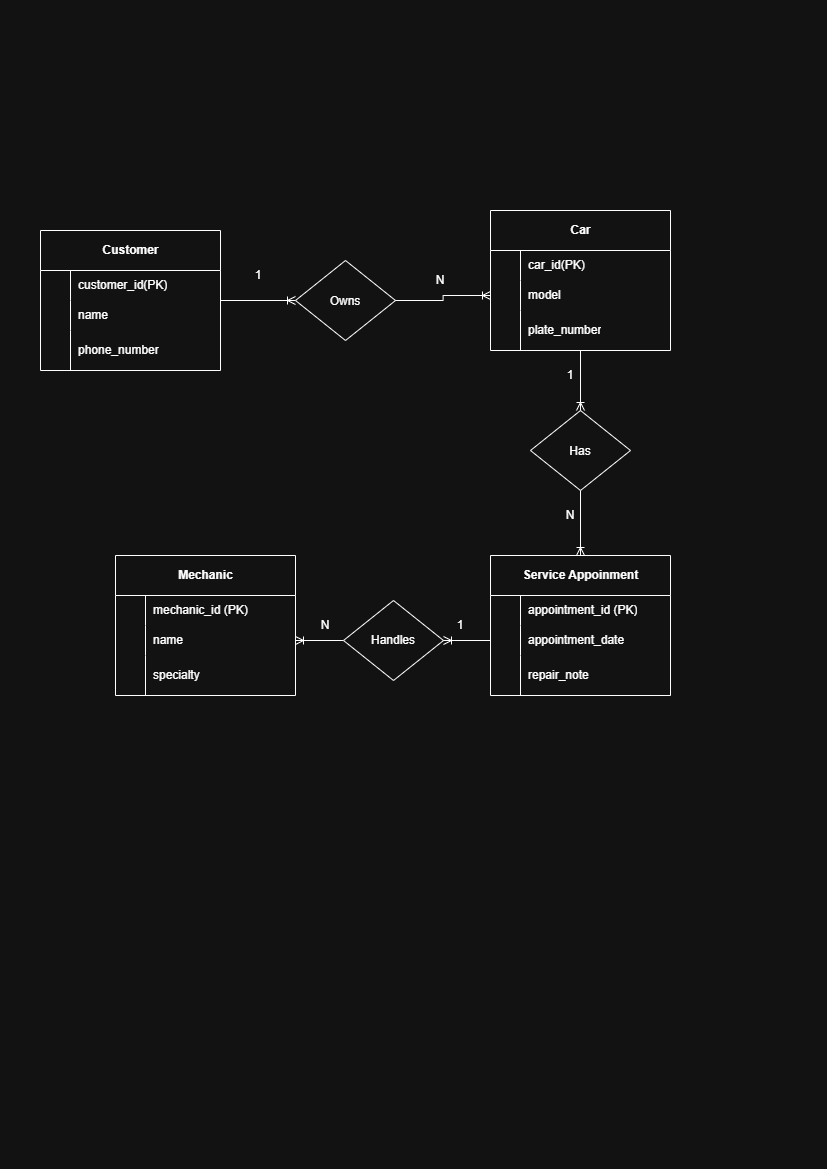

The diagram above was exported from draw.io. Its source (the exported page's mxGraphModel, read from the mxfile embedded in the PNG):
<mxGraphModel dx="984" dy="662" grid="1" gridSize="10" guides="1" tooltips="1" connect="1" arrows="1" fold="1" page="1" pageScale="1" pageWidth="827" pageHeight="1169" math="0" shadow="0">
  <root>
    <mxCell id="0" />
    <mxCell id="1" parent="0" />
    <mxCell id="1fYdRWLpt1GeIKmPaz5c-118" edge="1" parent="1" source="1fYdRWLpt1GeIKmPaz5c-20" style="edgeStyle=orthogonalEdgeStyle;rounded=0;orthogonalLoop=1;jettySize=auto;html=1;endArrow=ERoneToMany;endFill=0;" target="1fYdRWLpt1GeIKmPaz5c-116">
      <mxGeometry relative="1" as="geometry" />
    </mxCell>
    <mxCell id="1fYdRWLpt1GeIKmPaz5c-20" parent="1" style="shape=table;startSize=40;container=1;collapsible=1;childLayout=tableLayout;fixedRows=1;rowLines=0;fontStyle=1;align=center;resizeLast=1;html=1;" value="Customer" vertex="1">
      <mxGeometry height="140.0000000000001" width="180" x="40" y="230" as="geometry" />
    </mxCell>
    <mxCell id="1fYdRWLpt1GeIKmPaz5c-24" parent="1fYdRWLpt1GeIKmPaz5c-20" style="shape=tableRow;horizontal=0;startSize=0;swimlaneHead=0;swimlaneBody=0;fillColor=none;collapsible=0;dropTarget=0;points=[[0,0.5],[1,0.5]];portConstraint=eastwest;top=0;left=0;right=0;bottom=0;" value="" vertex="1">
      <mxGeometry height="30" width="180" y="40" as="geometry" />
    </mxCell>
    <mxCell id="1fYdRWLpt1GeIKmPaz5c-25" parent="1fYdRWLpt1GeIKmPaz5c-24" style="shape=partialRectangle;connectable=0;fillColor=none;top=0;left=0;bottom=0;right=0;editable=1;overflow=hidden;whiteSpace=wrap;html=1;" value="" vertex="1">
      <mxGeometry height="30" width="30" as="geometry">
        <mxRectangle height="30" width="30" as="alternateBounds" />
      </mxGeometry>
    </mxCell>
    <mxCell id="1fYdRWLpt1GeIKmPaz5c-26" parent="1fYdRWLpt1GeIKmPaz5c-24" style="shape=partialRectangle;connectable=0;fillColor=none;top=0;left=0;bottom=0;right=0;align=left;spacingLeft=6;overflow=hidden;whiteSpace=wrap;html=1;" value="customer_id(PK)" vertex="1">
      <mxGeometry height="30" width="150" x="30" as="geometry">
        <mxRectangle height="30" width="150" as="alternateBounds" />
      </mxGeometry>
    </mxCell>
    <mxCell id="1fYdRWLpt1GeIKmPaz5c-27" parent="1fYdRWLpt1GeIKmPaz5c-20" style="shape=tableRow;horizontal=0;startSize=0;swimlaneHead=0;swimlaneBody=0;fillColor=none;collapsible=0;dropTarget=0;points=[[0,0.5],[1,0.5]];portConstraint=eastwest;top=0;left=0;right=0;bottom=0;" value="" vertex="1">
      <mxGeometry height="30" width="180" y="70" as="geometry" />
    </mxCell>
    <mxCell id="1fYdRWLpt1GeIKmPaz5c-28" parent="1fYdRWLpt1GeIKmPaz5c-27" style="shape=partialRectangle;connectable=0;fillColor=none;top=0;left=0;bottom=0;right=0;editable=1;overflow=hidden;whiteSpace=wrap;html=1;" value="" vertex="1">
      <mxGeometry height="30" width="30" as="geometry">
        <mxRectangle height="30" width="30" as="alternateBounds" />
      </mxGeometry>
    </mxCell>
    <mxCell id="1fYdRWLpt1GeIKmPaz5c-29" parent="1fYdRWLpt1GeIKmPaz5c-27" style="shape=partialRectangle;connectable=0;fillColor=none;top=0;left=0;bottom=0;right=0;align=left;spacingLeft=6;overflow=hidden;whiteSpace=wrap;html=1;" value="name" vertex="1">
      <mxGeometry height="30" width="150" x="30" as="geometry">
        <mxRectangle height="30" width="150" as="alternateBounds" />
      </mxGeometry>
    </mxCell>
    <mxCell id="1fYdRWLpt1GeIKmPaz5c-30" parent="1fYdRWLpt1GeIKmPaz5c-20" style="shape=tableRow;horizontal=0;startSize=0;swimlaneHead=0;swimlaneBody=0;fillColor=none;collapsible=0;dropTarget=0;points=[[0,0.5],[1,0.5]];portConstraint=eastwest;top=0;left=0;right=0;bottom=0;" value="" vertex="1">
      <mxGeometry height="40" width="180" y="100" as="geometry" />
    </mxCell>
    <mxCell id="1fYdRWLpt1GeIKmPaz5c-31" parent="1fYdRWLpt1GeIKmPaz5c-30" style="shape=partialRectangle;connectable=0;fillColor=none;top=0;left=0;bottom=0;right=0;editable=1;overflow=hidden;whiteSpace=wrap;html=1;" value="" vertex="1">
      <mxGeometry height="40" width="30" as="geometry">
        <mxRectangle height="40" width="30" as="alternateBounds" />
      </mxGeometry>
    </mxCell>
    <mxCell id="1fYdRWLpt1GeIKmPaz5c-32" parent="1fYdRWLpt1GeIKmPaz5c-30" style="shape=partialRectangle;connectable=0;fillColor=none;top=0;left=0;bottom=0;right=0;align=left;spacingLeft=6;overflow=hidden;whiteSpace=wrap;html=1;" value="phone_number" vertex="1">
      <mxGeometry height="40" width="150" x="30" as="geometry">
        <mxRectangle height="40" width="150" as="alternateBounds" />
      </mxGeometry>
    </mxCell>
    <mxCell id="1fYdRWLpt1GeIKmPaz5c-124" edge="1" parent="1" source="1fYdRWLpt1GeIKmPaz5c-86" style="edgeStyle=orthogonalEdgeStyle;rounded=0;orthogonalLoop=1;jettySize=auto;html=1;entryX=0.5;entryY=0;entryDx=0;entryDy=0;endArrow=ERoneToMany;endFill=0;" target="1fYdRWLpt1GeIKmPaz5c-123">
      <mxGeometry relative="1" as="geometry" />
    </mxCell>
    <mxCell id="1fYdRWLpt1GeIKmPaz5c-86" parent="1" style="shape=table;startSize=40;container=1;collapsible=1;childLayout=tableLayout;fixedRows=1;rowLines=0;fontStyle=1;align=center;resizeLast=1;html=1;" value="Car" vertex="1">
      <mxGeometry height="140.00000000000023" width="180" x="490" y="210" as="geometry" />
    </mxCell>
    <mxCell id="1fYdRWLpt1GeIKmPaz5c-87" parent="1fYdRWLpt1GeIKmPaz5c-86" style="shape=tableRow;horizontal=0;startSize=0;swimlaneHead=0;swimlaneBody=0;fillColor=none;collapsible=0;dropTarget=0;points=[[0,0.5],[1,0.5]];portConstraint=eastwest;top=0;left=0;right=0;bottom=0;" value="" vertex="1">
      <mxGeometry height="30" width="180" y="40" as="geometry" />
    </mxCell>
    <mxCell id="1fYdRWLpt1GeIKmPaz5c-88" parent="1fYdRWLpt1GeIKmPaz5c-87" style="shape=partialRectangle;connectable=0;fillColor=none;top=0;left=0;bottom=0;right=0;editable=1;overflow=hidden;whiteSpace=wrap;html=1;" value="" vertex="1">
      <mxGeometry height="30" width="30" as="geometry">
        <mxRectangle height="30" width="30" as="alternateBounds" />
      </mxGeometry>
    </mxCell>
    <mxCell id="1fYdRWLpt1GeIKmPaz5c-89" parent="1fYdRWLpt1GeIKmPaz5c-87" style="shape=partialRectangle;connectable=0;fillColor=none;top=0;left=0;bottom=0;right=0;align=left;spacingLeft=6;overflow=hidden;whiteSpace=wrap;html=1;" value="car_id(PK)" vertex="1">
      <mxGeometry height="30" width="150" x="30" as="geometry">
        <mxRectangle height="30" width="150" as="alternateBounds" />
      </mxGeometry>
    </mxCell>
    <mxCell id="1fYdRWLpt1GeIKmPaz5c-90" parent="1fYdRWLpt1GeIKmPaz5c-86" style="shape=tableRow;horizontal=0;startSize=0;swimlaneHead=0;swimlaneBody=0;fillColor=none;collapsible=0;dropTarget=0;points=[[0,0.5],[1,0.5]];portConstraint=eastwest;top=0;left=0;right=0;bottom=0;" value="" vertex="1">
      <mxGeometry height="30" width="180" y="70" as="geometry" />
    </mxCell>
    <mxCell id="1fYdRWLpt1GeIKmPaz5c-91" parent="1fYdRWLpt1GeIKmPaz5c-90" style="shape=partialRectangle;connectable=0;fillColor=none;top=0;left=0;bottom=0;right=0;editable=1;overflow=hidden;whiteSpace=wrap;html=1;" value="" vertex="1">
      <mxGeometry height="30" width="30" as="geometry">
        <mxRectangle height="30" width="30" as="alternateBounds" />
      </mxGeometry>
    </mxCell>
    <mxCell id="1fYdRWLpt1GeIKmPaz5c-92" parent="1fYdRWLpt1GeIKmPaz5c-90" style="shape=partialRectangle;connectable=0;fillColor=none;top=0;left=0;bottom=0;right=0;align=left;spacingLeft=6;overflow=hidden;whiteSpace=wrap;html=1;" value="model" vertex="1">
      <mxGeometry height="30" width="150" x="30" as="geometry">
        <mxRectangle height="30" width="150" as="alternateBounds" />
      </mxGeometry>
    </mxCell>
    <mxCell id="1fYdRWLpt1GeIKmPaz5c-93" parent="1fYdRWLpt1GeIKmPaz5c-86" style="shape=tableRow;horizontal=0;startSize=0;swimlaneHead=0;swimlaneBody=0;fillColor=none;collapsible=0;dropTarget=0;points=[[0,0.5],[1,0.5]];portConstraint=eastwest;top=0;left=0;right=0;bottom=0;" value="" vertex="1">
      <mxGeometry height="40" width="180" y="100" as="geometry" />
    </mxCell>
    <mxCell id="1fYdRWLpt1GeIKmPaz5c-94" parent="1fYdRWLpt1GeIKmPaz5c-93" style="shape=partialRectangle;connectable=0;fillColor=none;top=0;left=0;bottom=0;right=0;editable=1;overflow=hidden;whiteSpace=wrap;html=1;" value="" vertex="1">
      <mxGeometry height="40" width="30" as="geometry">
        <mxRectangle height="40" width="30" as="alternateBounds" />
      </mxGeometry>
    </mxCell>
    <mxCell id="1fYdRWLpt1GeIKmPaz5c-95" parent="1fYdRWLpt1GeIKmPaz5c-93" style="shape=partialRectangle;connectable=0;fillColor=none;top=0;left=0;bottom=0;right=0;align=left;spacingLeft=6;overflow=hidden;whiteSpace=wrap;html=1;" value="plate_number" vertex="1">
      <mxGeometry height="40" width="150" x="30" as="geometry">
        <mxRectangle height="40" width="150" as="alternateBounds" />
      </mxGeometry>
    </mxCell>
    <mxCell id="1fYdRWLpt1GeIKmPaz5c-96" parent="1" style="shape=table;startSize=40;container=1;collapsible=1;childLayout=tableLayout;fixedRows=1;rowLines=0;fontStyle=1;align=center;resizeLast=1;html=1;" value="Service Appoinment" vertex="1">
      <mxGeometry height="140" width="180" x="490" y="555" as="geometry" />
    </mxCell>
    <mxCell id="1fYdRWLpt1GeIKmPaz5c-97" parent="1fYdRWLpt1GeIKmPaz5c-96" style="shape=tableRow;horizontal=0;startSize=0;swimlaneHead=0;swimlaneBody=0;fillColor=none;collapsible=0;dropTarget=0;points=[[0,0.5],[1,0.5]];portConstraint=eastwest;top=0;left=0;right=0;bottom=0;" value="" vertex="1">
      <mxGeometry height="30" width="180" y="40" as="geometry" />
    </mxCell>
    <mxCell id="1fYdRWLpt1GeIKmPaz5c-98" parent="1fYdRWLpt1GeIKmPaz5c-97" style="shape=partialRectangle;connectable=0;fillColor=none;top=0;left=0;bottom=0;right=0;editable=1;overflow=hidden;whiteSpace=wrap;html=1;" value="" vertex="1">
      <mxGeometry height="30" width="30" as="geometry">
        <mxRectangle height="30" width="30" as="alternateBounds" />
      </mxGeometry>
    </mxCell>
    <mxCell id="1fYdRWLpt1GeIKmPaz5c-99" parent="1fYdRWLpt1GeIKmPaz5c-97" style="shape=partialRectangle;connectable=0;fillColor=none;top=0;left=0;bottom=0;right=0;align=left;spacingLeft=6;overflow=hidden;whiteSpace=wrap;html=1;" value="appointment_id (PK)" vertex="1">
      <mxGeometry height="30" width="150" x="30" as="geometry">
        <mxRectangle height="30" width="150" as="alternateBounds" />
      </mxGeometry>
    </mxCell>
    <mxCell id="1fYdRWLpt1GeIKmPaz5c-100" parent="1fYdRWLpt1GeIKmPaz5c-96" style="shape=tableRow;horizontal=0;startSize=0;swimlaneHead=0;swimlaneBody=0;fillColor=none;collapsible=0;dropTarget=0;points=[[0,0.5],[1,0.5]];portConstraint=eastwest;top=0;left=0;right=0;bottom=0;" value="" vertex="1">
      <mxGeometry height="30" width="180" y="70" as="geometry" />
    </mxCell>
    <mxCell id="1fYdRWLpt1GeIKmPaz5c-101" parent="1fYdRWLpt1GeIKmPaz5c-100" style="shape=partialRectangle;connectable=0;fillColor=none;top=0;left=0;bottom=0;right=0;editable=1;overflow=hidden;whiteSpace=wrap;html=1;" value="" vertex="1">
      <mxGeometry height="30" width="30" as="geometry">
        <mxRectangle height="30" width="30" as="alternateBounds" />
      </mxGeometry>
    </mxCell>
    <mxCell id="1fYdRWLpt1GeIKmPaz5c-102" parent="1fYdRWLpt1GeIKmPaz5c-100" style="shape=partialRectangle;connectable=0;fillColor=none;top=0;left=0;bottom=0;right=0;align=left;spacingLeft=6;overflow=hidden;whiteSpace=wrap;html=1;" value="appointment_date" vertex="1">
      <mxGeometry height="30" width="150" x="30" as="geometry">
        <mxRectangle height="30" width="150" as="alternateBounds" />
      </mxGeometry>
    </mxCell>
    <mxCell id="1fYdRWLpt1GeIKmPaz5c-103" parent="1fYdRWLpt1GeIKmPaz5c-96" style="shape=tableRow;horizontal=0;startSize=0;swimlaneHead=0;swimlaneBody=0;fillColor=none;collapsible=0;dropTarget=0;points=[[0,0.5],[1,0.5]];portConstraint=eastwest;top=0;left=0;right=0;bottom=0;" value="" vertex="1">
      <mxGeometry height="40" width="180" y="100" as="geometry" />
    </mxCell>
    <mxCell id="1fYdRWLpt1GeIKmPaz5c-104" parent="1fYdRWLpt1GeIKmPaz5c-103" style="shape=partialRectangle;connectable=0;fillColor=none;top=0;left=0;bottom=0;right=0;editable=1;overflow=hidden;whiteSpace=wrap;html=1;" value="" vertex="1">
      <mxGeometry height="40" width="30" as="geometry">
        <mxRectangle height="40" width="30" as="alternateBounds" />
      </mxGeometry>
    </mxCell>
    <mxCell id="1fYdRWLpt1GeIKmPaz5c-105" parent="1fYdRWLpt1GeIKmPaz5c-103" style="shape=partialRectangle;connectable=0;fillColor=none;top=0;left=0;bottom=0;right=0;align=left;spacingLeft=6;overflow=hidden;whiteSpace=wrap;html=1;" value="repair_note" vertex="1">
      <mxGeometry height="40" width="150" x="30" as="geometry">
        <mxRectangle height="40" width="150" as="alternateBounds" />
      </mxGeometry>
    </mxCell>
    <mxCell id="1fYdRWLpt1GeIKmPaz5c-106" parent="1" style="shape=table;startSize=40;container=1;collapsible=1;childLayout=tableLayout;fixedRows=1;rowLines=0;fontStyle=1;align=center;resizeLast=1;html=1;" value="Mechanic" vertex="1">
      <mxGeometry height="140" width="180" x="115" y="555" as="geometry" />
    </mxCell>
    <mxCell id="1fYdRWLpt1GeIKmPaz5c-107" parent="1fYdRWLpt1GeIKmPaz5c-106" style="shape=tableRow;horizontal=0;startSize=0;swimlaneHead=0;swimlaneBody=0;fillColor=none;collapsible=0;dropTarget=0;points=[[0,0.5],[1,0.5]];portConstraint=eastwest;top=0;left=0;right=0;bottom=0;" value="" vertex="1">
      <mxGeometry height="30" width="180" y="40" as="geometry" />
    </mxCell>
    <mxCell id="1fYdRWLpt1GeIKmPaz5c-108" parent="1fYdRWLpt1GeIKmPaz5c-107" style="shape=partialRectangle;connectable=0;fillColor=none;top=0;left=0;bottom=0;right=0;editable=1;overflow=hidden;whiteSpace=wrap;html=1;" value="" vertex="1">
      <mxGeometry height="30" width="30" as="geometry">
        <mxRectangle height="30" width="30" as="alternateBounds" />
      </mxGeometry>
    </mxCell>
    <mxCell id="1fYdRWLpt1GeIKmPaz5c-109" parent="1fYdRWLpt1GeIKmPaz5c-107" style="shape=partialRectangle;connectable=0;fillColor=none;top=0;left=0;bottom=0;right=0;align=left;spacingLeft=6;overflow=hidden;whiteSpace=wrap;html=1;" value="mechanic_id (PK)" vertex="1">
      <mxGeometry height="30" width="150" x="30" as="geometry">
        <mxRectangle height="30" width="150" as="alternateBounds" />
      </mxGeometry>
    </mxCell>
    <mxCell id="1fYdRWLpt1GeIKmPaz5c-110" parent="1fYdRWLpt1GeIKmPaz5c-106" style="shape=tableRow;horizontal=0;startSize=0;swimlaneHead=0;swimlaneBody=0;fillColor=none;collapsible=0;dropTarget=0;points=[[0,0.5],[1,0.5]];portConstraint=eastwest;top=0;left=0;right=0;bottom=0;" value="" vertex="1">
      <mxGeometry height="30" width="180" y="70" as="geometry" />
    </mxCell>
    <mxCell id="1fYdRWLpt1GeIKmPaz5c-111" parent="1fYdRWLpt1GeIKmPaz5c-110" style="shape=partialRectangle;connectable=0;fillColor=none;top=0;left=0;bottom=0;right=0;editable=1;overflow=hidden;whiteSpace=wrap;html=1;" value="" vertex="1">
      <mxGeometry height="30" width="30" as="geometry">
        <mxRectangle height="30" width="30" as="alternateBounds" />
      </mxGeometry>
    </mxCell>
    <mxCell id="1fYdRWLpt1GeIKmPaz5c-112" parent="1fYdRWLpt1GeIKmPaz5c-110" style="shape=partialRectangle;connectable=0;fillColor=none;top=0;left=0;bottom=0;right=0;align=left;spacingLeft=6;overflow=hidden;whiteSpace=wrap;html=1;" value="name" vertex="1">
      <mxGeometry height="30" width="150" x="30" as="geometry">
        <mxRectangle height="30" width="150" as="alternateBounds" />
      </mxGeometry>
    </mxCell>
    <mxCell id="1fYdRWLpt1GeIKmPaz5c-113" parent="1fYdRWLpt1GeIKmPaz5c-106" style="shape=tableRow;horizontal=0;startSize=0;swimlaneHead=0;swimlaneBody=0;fillColor=none;collapsible=0;dropTarget=0;points=[[0,0.5],[1,0.5]];portConstraint=eastwest;top=0;left=0;right=0;bottom=0;" value="" vertex="1">
      <mxGeometry height="40" width="180" y="100" as="geometry" />
    </mxCell>
    <mxCell id="1fYdRWLpt1GeIKmPaz5c-114" parent="1fYdRWLpt1GeIKmPaz5c-113" style="shape=partialRectangle;connectable=0;fillColor=none;top=0;left=0;bottom=0;right=0;editable=1;overflow=hidden;whiteSpace=wrap;html=1;" value="" vertex="1">
      <mxGeometry height="40" width="30" as="geometry">
        <mxRectangle height="40" width="30" as="alternateBounds" />
      </mxGeometry>
    </mxCell>
    <mxCell id="1fYdRWLpt1GeIKmPaz5c-115" parent="1fYdRWLpt1GeIKmPaz5c-113" style="shape=partialRectangle;connectable=0;fillColor=none;top=0;left=0;bottom=0;right=0;align=left;spacingLeft=6;overflow=hidden;whiteSpace=wrap;html=1;" value="specialty" vertex="1">
      <mxGeometry height="40" width="150" x="30" as="geometry">
        <mxRectangle height="40" width="150" as="alternateBounds" />
      </mxGeometry>
    </mxCell>
    <mxCell id="1fYdRWLpt1GeIKmPaz5c-116" parent="1" style="rhombus;whiteSpace=wrap;html=1;shapeInside=1;" value="Owns" vertex="1">
      <mxGeometry height="80" width="100" x="295" y="260" as="geometry" />
    </mxCell>
    <mxCell id="1fYdRWLpt1GeIKmPaz5c-122" edge="1" parent="1" source="1fYdRWLpt1GeIKmPaz5c-116" style="edgeStyle=orthogonalEdgeStyle;rounded=0;orthogonalLoop=1;jettySize=auto;html=1;entryX=0;entryY=0.5;entryDx=0;entryDy=0;endArrow=ERoneToMany;endFill=0;" target="1fYdRWLpt1GeIKmPaz5c-90">
      <mxGeometry relative="1" as="geometry" />
    </mxCell>
    <mxCell id="1fYdRWLpt1GeIKmPaz5c-125" edge="1" parent="1" source="1fYdRWLpt1GeIKmPaz5c-123" style="edgeStyle=orthogonalEdgeStyle;rounded=0;orthogonalLoop=1;jettySize=auto;html=1;entryX=0.5;entryY=0;entryDx=0;entryDy=0;endArrow=ERoneToMany;endFill=0;" target="1fYdRWLpt1GeIKmPaz5c-96">
      <mxGeometry relative="1" as="geometry" />
    </mxCell>
    <mxCell id="1fYdRWLpt1GeIKmPaz5c-123" parent="1" style="rhombus;whiteSpace=wrap;html=1;shapeInside=1;" value="Has" vertex="1">
      <mxGeometry height="80" width="100" x="530" y="410" as="geometry" />
    </mxCell>
    <mxCell id="1fYdRWLpt1GeIKmPaz5c-128" edge="1" parent="1" source="1fYdRWLpt1GeIKmPaz5c-126" style="edgeStyle=orthogonalEdgeStyle;rounded=0;orthogonalLoop=1;jettySize=auto;html=1;endArrow=ERoneToMany;endFill=0;" target="1fYdRWLpt1GeIKmPaz5c-110">
      <mxGeometry relative="1" as="geometry" />
    </mxCell>
    <mxCell id="1fYdRWLpt1GeIKmPaz5c-126" parent="1" style="rhombus;whiteSpace=wrap;html=1;shapeInside=1;" value="&lt;div&gt;&lt;br&gt;&lt;/div&gt;&lt;div&gt;&lt;br&gt;&lt;/div&gt;&lt;div&gt;Handles&lt;/div&gt;" vertex="1">
      <mxGeometry height="80" width="100" x="343" y="600" as="geometry" />
    </mxCell>
    <mxCell id="1fYdRWLpt1GeIKmPaz5c-127" edge="1" parent="1" source="1fYdRWLpt1GeIKmPaz5c-100" style="edgeStyle=orthogonalEdgeStyle;rounded=0;orthogonalLoop=1;jettySize=auto;html=1;entryX=1;entryY=0.5;entryDx=0;entryDy=0;endArrow=ERoneToMany;endFill=0;" target="1fYdRWLpt1GeIKmPaz5c-126">
      <mxGeometry relative="1" as="geometry" />
    </mxCell>
    <mxCell id="1fYdRWLpt1GeIKmPaz5c-129" parent="1" style="text;html=1;whiteSpace=wrap;strokeColor=none;fillColor=none;align=center;verticalAlign=middle;rounded=0;" value="1" vertex="1">
      <mxGeometry height="30" width="60" x="228" y="260" as="geometry" />
    </mxCell>
    <mxCell id="1fYdRWLpt1GeIKmPaz5c-131" parent="1" style="text;html=1;whiteSpace=wrap;strokeColor=none;fillColor=none;align=center;verticalAlign=middle;rounded=0;" value="N" vertex="1">
      <mxGeometry height="30" width="60" x="410" y="265" as="geometry" />
    </mxCell>
    <mxCell id="1fYdRWLpt1GeIKmPaz5c-132" parent="1" style="text;html=1;whiteSpace=wrap;strokeColor=none;fillColor=none;align=center;verticalAlign=middle;rounded=0;" value="1" vertex="1">
      <mxGeometry height="30" width="60" x="430" y="610" as="geometry" />
    </mxCell>
    <mxCell id="1fYdRWLpt1GeIKmPaz5c-136" parent="1" style="text;html=1;whiteSpace=wrap;strokeColor=none;fillColor=none;align=center;verticalAlign=middle;rounded=0;" value="1" vertex="1">
      <mxGeometry height="30" width="60" x="540" y="360" as="geometry" />
    </mxCell>
    <mxCell id="1fYdRWLpt1GeIKmPaz5c-138" parent="1" style="text;html=1;whiteSpace=wrap;strokeColor=none;fillColor=none;align=center;verticalAlign=middle;rounded=0;" value="N" vertex="1">
      <mxGeometry height="30" width="60" x="540" y="500" as="geometry" />
    </mxCell>
    <mxCell id="1fYdRWLpt1GeIKmPaz5c-139" parent="1" style="text;html=1;whiteSpace=wrap;strokeColor=none;fillColor=none;align=center;verticalAlign=middle;rounded=0;" value="N" vertex="1">
      <mxGeometry height="30" width="60" x="295" y="610" as="geometry" />
    </mxCell>
  </root>
</mxGraphModel>